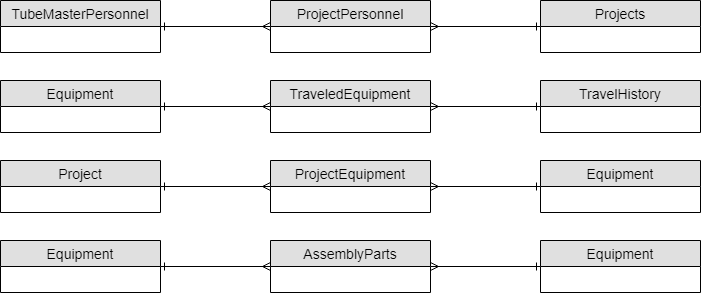

The diagram above was exported from draw.io. Its source (the exported page's mxGraphModel, read from the mxfile embedded in the PNG):
<mxGraphModel dx="1042" dy="500" grid="1" gridSize="10" guides="1" tooltips="1" connect="1" arrows="1" fold="1" page="1" pageScale="1" pageWidth="850" pageHeight="1100" math="0" shadow="0">
  <root>
    <mxCell id="0" />
    <mxCell id="1" parent="0" />
    <mxCell id="7b640f501cd06de8-1" style="edgeStyle=orthogonalEdgeStyle;rounded=1;html=1;exitX=1;exitY=0.5;entryX=0;entryY=0.5;startArrow=ERone;startFill=0;endArrow=ERmany;endFill=0;jettySize=auto;orthogonalLoop=1;" edge="1" source="7b640f501cd06de8-2" target="7b640f501cd06de8-3" parent="1">
      <mxGeometry relative="1" as="geometry" />
    </mxCell>
    <mxCell id="7b640f501cd06de8-2" value="TubeMasterPersonnel" style="swimlane;fontStyle=0;childLayout=stackLayout;horizontal=1;startSize=26;fillColor=#e0e0e0;horizontalStack=0;resizeParent=1;resizeParentMax=0;resizeLast=0;collapsible=1;marginBottom=0;swimlaneFillColor=#ffffff;align=center;fontSize=14;" vertex="1" parent="1">
      <mxGeometry x="50" y="40" width="160" height="52" as="geometry" />
    </mxCell>
    <mxCell id="7b640f501cd06de8-6" style="edgeStyle=orthogonalEdgeStyle;rounded=1;html=1;exitX=1;exitY=0.5;startArrow=ERmany;startFill=0;endArrow=ERone;endFill=0;jettySize=auto;orthogonalLoop=1;" edge="1" parent="1" source="7b640f501cd06de8-3" target="7b640f501cd06de8-7">
      <mxGeometry relative="1" as="geometry">
        <mxPoint x="590" y="66" as="targetPoint" />
      </mxGeometry>
    </mxCell>
    <mxCell id="7b640f501cd06de8-3" value="ProjectPersonnel" style="swimlane;fontStyle=0;childLayout=stackLayout;horizontal=1;startSize=26;fillColor=#e0e0e0;horizontalStack=0;resizeParent=1;resizeParentMax=0;resizeLast=0;collapsible=1;marginBottom=0;swimlaneFillColor=#ffffff;align=center;fontSize=14;" vertex="1" parent="1">
      <mxGeometry x="320" y="40" width="160" height="52" as="geometry" />
    </mxCell>
    <mxCell id="7b640f501cd06de8-7" value="Projects" style="swimlane;fontStyle=0;childLayout=stackLayout;horizontal=1;startSize=26;fillColor=#e0e0e0;horizontalStack=0;resizeParent=1;resizeParentMax=0;resizeLast=0;collapsible=1;marginBottom=0;swimlaneFillColor=#ffffff;align=center;fontSize=14;" vertex="1" parent="1">
      <mxGeometry x="590" y="40" width="160" height="52" as="geometry" />
    </mxCell>
    <mxCell id="7b640f501cd06de8-5" style="edgeStyle=orthogonalEdgeStyle;rounded=1;html=1;exitX=1;exitY=0.5;entryX=0;entryY=0.5;startArrow=ERone;startFill=0;endArrow=ERmany;endFill=0;jettySize=auto;orthogonalLoop=1;" edge="1" source="7b640f501cd06de8-8" target="7b640f501cd06de8-10" parent="1">
      <mxGeometry relative="1" as="geometry" />
    </mxCell>
    <mxCell id="7b640f501cd06de8-8" value="Equipment" style="swimlane;fontStyle=0;childLayout=stackLayout;horizontal=1;startSize=26;fillColor=#e0e0e0;horizontalStack=0;resizeParent=1;resizeParentMax=0;resizeLast=0;collapsible=1;marginBottom=0;swimlaneFillColor=#ffffff;align=center;fontSize=14;" vertex="1" parent="1">
      <mxGeometry x="50" y="120" width="160" height="52" as="geometry" />
    </mxCell>
    <mxCell id="7b640f501cd06de8-9" style="edgeStyle=orthogonalEdgeStyle;rounded=1;html=1;exitX=1;exitY=0.5;startArrow=ERmany;startFill=0;endArrow=ERone;endFill=0;jettySize=auto;orthogonalLoop=1;" edge="1" source="7b640f501cd06de8-10" target="7b640f501cd06de8-11" parent="1">
      <mxGeometry relative="1" as="geometry">
        <mxPoint x="590" y="146" as="targetPoint" />
      </mxGeometry>
    </mxCell>
    <mxCell id="7b640f501cd06de8-10" value="TraveledEquipment" style="swimlane;fontStyle=0;childLayout=stackLayout;horizontal=1;startSize=26;fillColor=#e0e0e0;horizontalStack=0;resizeParent=1;resizeParentMax=0;resizeLast=0;collapsible=1;marginBottom=0;swimlaneFillColor=#ffffff;align=center;fontSize=14;" vertex="1" parent="1">
      <mxGeometry x="320" y="120" width="160" height="52" as="geometry" />
    </mxCell>
    <mxCell id="7b640f501cd06de8-11" value="TravelHistory" style="swimlane;fontStyle=0;childLayout=stackLayout;horizontal=1;startSize=26;fillColor=#e0e0e0;horizontalStack=0;resizeParent=1;resizeParentMax=0;resizeLast=0;collapsible=1;marginBottom=0;swimlaneFillColor=#ffffff;align=center;fontSize=14;" vertex="1" parent="1">
      <mxGeometry x="590" y="120" width="160" height="52" as="geometry" />
    </mxCell>
    <mxCell id="7b640f501cd06de8-4" style="edgeStyle=orthogonalEdgeStyle;rounded=1;html=1;exitX=1;exitY=0.5;entryX=0;entryY=0.5;startArrow=ERone;startFill=0;endArrow=ERmany;endFill=0;jettySize=auto;orthogonalLoop=1;" edge="1" source="7b640f501cd06de8-12" target="7b640f501cd06de8-14" parent="1">
      <mxGeometry relative="1" as="geometry" />
    </mxCell>
    <mxCell id="7b640f501cd06de8-12" value="Project" style="swimlane;fontStyle=0;childLayout=stackLayout;horizontal=1;startSize=26;fillColor=#e0e0e0;horizontalStack=0;resizeParent=1;resizeParentMax=0;resizeLast=0;collapsible=1;marginBottom=0;swimlaneFillColor=#ffffff;align=center;fontSize=14;" vertex="1" parent="1">
      <mxGeometry x="50" y="200" width="160" height="52" as="geometry" />
    </mxCell>
    <mxCell id="7b640f501cd06de8-13" style="edgeStyle=orthogonalEdgeStyle;rounded=1;html=1;exitX=1;exitY=0.5;startArrow=ERmany;startFill=0;endArrow=ERone;endFill=0;jettySize=auto;orthogonalLoop=1;" edge="1" source="7b640f501cd06de8-14" target="7b640f501cd06de8-15" parent="1">
      <mxGeometry relative="1" as="geometry">
        <mxPoint x="590" y="226" as="targetPoint" />
      </mxGeometry>
    </mxCell>
    <mxCell id="7b640f501cd06de8-14" value="ProjectEquipment" style="swimlane;fontStyle=0;childLayout=stackLayout;horizontal=1;startSize=26;fillColor=#e0e0e0;horizontalStack=0;resizeParent=1;resizeParentMax=0;resizeLast=0;collapsible=1;marginBottom=0;swimlaneFillColor=#ffffff;align=center;fontSize=14;" vertex="1" parent="1">
      <mxGeometry x="320" y="200" width="160" height="52" as="geometry" />
    </mxCell>
    <mxCell id="7b640f501cd06de8-15" value="Equipment" style="swimlane;fontStyle=0;childLayout=stackLayout;horizontal=1;startSize=26;fillColor=#e0e0e0;horizontalStack=0;resizeParent=1;resizeParentMax=0;resizeLast=0;collapsible=1;marginBottom=0;swimlaneFillColor=#ffffff;align=center;fontSize=14;" vertex="1" parent="1">
      <mxGeometry x="590" y="200" width="160" height="52" as="geometry" />
    </mxCell>
    <mxCell id="7b640f501cd06de8-16" style="edgeStyle=orthogonalEdgeStyle;rounded=1;html=1;exitX=1;exitY=0.5;entryX=0;entryY=0.5;startArrow=ERone;startFill=0;endArrow=ERmany;endFill=0;jettySize=auto;orthogonalLoop=1;" edge="1" source="7b640f501cd06de8-17" target="7b640f501cd06de8-19" parent="1">
      <mxGeometry relative="1" as="geometry" />
    </mxCell>
    <mxCell id="7b640f501cd06de8-17" value="Equipment" style="swimlane;fontStyle=0;childLayout=stackLayout;horizontal=1;startSize=26;fillColor=#e0e0e0;horizontalStack=0;resizeParent=1;resizeParentMax=0;resizeLast=0;collapsible=1;marginBottom=0;swimlaneFillColor=#ffffff;align=center;fontSize=14;" vertex="1" parent="1">
      <mxGeometry x="50" y="280" width="160" height="52" as="geometry" />
    </mxCell>
    <mxCell id="7b640f501cd06de8-18" style="edgeStyle=orthogonalEdgeStyle;rounded=1;html=1;exitX=1;exitY=0.5;startArrow=ERmany;startFill=0;endArrow=ERone;endFill=0;jettySize=auto;orthogonalLoop=1;" edge="1" source="7b640f501cd06de8-19" target="7b640f501cd06de8-20" parent="1">
      <mxGeometry relative="1" as="geometry">
        <mxPoint x="590" y="306" as="targetPoint" />
      </mxGeometry>
    </mxCell>
    <mxCell id="7b640f501cd06de8-19" value="AssemblyParts" style="swimlane;fontStyle=0;childLayout=stackLayout;horizontal=1;startSize=26;fillColor=#e0e0e0;horizontalStack=0;resizeParent=1;resizeParentMax=0;resizeLast=0;collapsible=1;marginBottom=0;swimlaneFillColor=#ffffff;align=center;fontSize=14;" vertex="1" parent="1">
      <mxGeometry x="320" y="280" width="160" height="52" as="geometry" />
    </mxCell>
    <mxCell id="7b640f501cd06de8-20" value="Equipment" style="swimlane;fontStyle=0;childLayout=stackLayout;horizontal=1;startSize=26;fillColor=#e0e0e0;horizontalStack=0;resizeParent=1;resizeParentMax=0;resizeLast=0;collapsible=1;marginBottom=0;swimlaneFillColor=#ffffff;align=center;fontSize=14;" vertex="1" parent="1">
      <mxGeometry x="590" y="280" width="160" height="52" as="geometry" />
    </mxCell>
  </root>
</mxGraphModel>